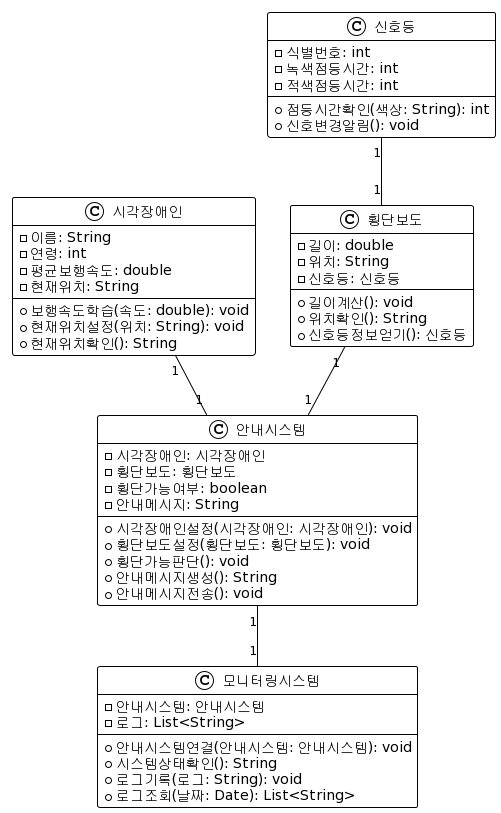

The diagram above was rendered by PlantUML. Its source (embedded in the PNG):
@startuml
!theme plain
class 횡단보도 {
  - 길이: double
  - 위치: String
  - 신호등: 신호등
  + 길이계산(): void
  + 위치확인(): String
  + 신호등정보얻기(): 신호등
}

class 시각장애인 {
  - 이름: String
  - 연령: int
  - 평균보행속도: double
  - 현재위치: String
  + 보행속도학습(속도: double): void
  + 현재위치설정(위치: String): void
  + 현재위치확인(): String
}

class 신호등 {
  - 식별번호: int
  - 녹색점등시간: int
  - 적색점등시간: int
  + 점등시간확인(색상: String): int
  + 신호변경알림(): void
}

class 안내시스템 {
  - 시각장애인: 시각장애인
  - 횡단보도: 횡단보도
  - 횡단가능여부: boolean
  - 안내메시지: String
  + 시각장애인설정(시각장애인: 시각장애인): void
  + 횡단보도설정(횡단보도: 횡단보도): void
  + 횡단가능판단(): void
  + 안내메시지생성(): String
  + 안내메시지전송(): void
}

class 모니터링시스템 {
  - 안내시스템: 안내시스템
  - 로그: List<String>
  + 안내시스템연결(안내시스템: 안내시스템): void
  + 시스템상태확인(): String
  + 로그기록(로그: String): void
  + 로그조회(날짜: Date): List<String>
}

시각장애인 "1" -- "1" 안내시스템
횡단보도 "1" -- "1" 안내시스템
신호등 "1" -- "1" 횡단보도
안내시스템 "1" -- "1" 모니터링시스템
@enduml